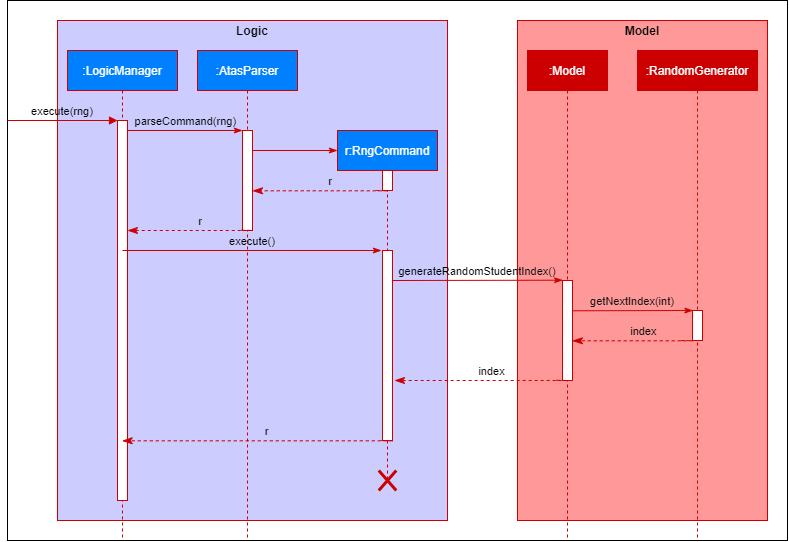

The diagram above was exported from draw.io. Its source (the exported page's mxGraphModel, read from the mxfile embedded in the PNG):
<mxGraphModel dx="875" dy="1435" grid="1" gridSize="10" guides="1" tooltips="1" connect="1" arrows="1" fold="1" page="1" pageScale="1" pageWidth="850" pageHeight="1100" math="0" shadow="0">
  <root>
    <mxCell id="0" />
    <mxCell id="1" parent="0" />
    <mxCell id="KQe5GOzHnshmBO1kiTu7-27" value="" style="rounded=0;whiteSpace=wrap;html=1;fontColor=#FFFFFF;fillColor=#FFFFFF;" vertex="1" parent="1">
      <mxGeometry x="60" y="30" width="780" height="540" as="geometry" />
    </mxCell>
    <mxCell id="KQe5GOzHnshmBO1kiTu7-23" value="" style="rounded=0;whiteSpace=wrap;html=1;fillColor=#CCCCFF;strokeColor=#CC0000;" vertex="1" parent="1">
      <mxGeometry x="110" y="50" width="390" height="500" as="geometry" />
    </mxCell>
    <mxCell id="KQe5GOzHnshmBO1kiTu7-24" value="" style="rounded=0;whiteSpace=wrap;html=1;fillColor=#FF9999;strokeColor=#CC0000;" vertex="1" parent="1">
      <mxGeometry x="570" y="50" width="250" height="500" as="geometry" />
    </mxCell>
    <mxCell id="3nuBFxr9cyL0pnOWT2aG-1" value=":LogicManager" style="shape=umlLifeline;perimeter=lifelinePerimeter;container=1;collapsible=0;recursiveResize=0;rounded=0;shadow=0;strokeWidth=1;fontColor=#FFFFFF;fillColor=#007fff;strokeColor=#CC0000;" parent="1" vertex="1">
      <mxGeometry x="120" y="80" width="110" height="490" as="geometry" />
    </mxCell>
    <mxCell id="3nuBFxr9cyL0pnOWT2aG-2" value="" style="points=[];perimeter=orthogonalPerimeter;rounded=0;shadow=0;strokeWidth=1;strokeColor=#CC0000;" parent="3nuBFxr9cyL0pnOWT2aG-1" vertex="1">
      <mxGeometry x="50" y="70" width="10" height="380" as="geometry" />
    </mxCell>
    <mxCell id="3nuBFxr9cyL0pnOWT2aG-3" value="execute(rng)" style="verticalAlign=bottom;startArrow=none;endArrow=block;startSize=8;shadow=0;strokeWidth=1;startFill=0;labelBackgroundColor=none;strokeColor=#CC0000;" parent="3nuBFxr9cyL0pnOWT2aG-1" target="3nuBFxr9cyL0pnOWT2aG-2" edge="1">
      <mxGeometry relative="1" as="geometry">
        <mxPoint x="-60" y="70" as="sourcePoint" />
      </mxGeometry>
    </mxCell>
    <mxCell id="3nuBFxr9cyL0pnOWT2aG-5" value=":AtasParser" style="shape=umlLifeline;perimeter=lifelinePerimeter;container=1;collapsible=0;recursiveResize=0;rounded=0;shadow=0;strokeWidth=1;fontColor=#FFFFFF;fillColor=#007fff;strokeColor=#CC0000;" parent="1" vertex="1">
      <mxGeometry x="250" y="80" width="100" height="490" as="geometry" />
    </mxCell>
    <mxCell id="3nuBFxr9cyL0pnOWT2aG-6" value="" style="points=[];perimeter=orthogonalPerimeter;rounded=0;shadow=0;strokeWidth=1;strokeColor=#CC0000;" parent="3nuBFxr9cyL0pnOWT2aG-5" vertex="1">
      <mxGeometry x="45" y="80" width="10" height="100" as="geometry" />
    </mxCell>
    <mxCell id="3nuBFxr9cyL0pnOWT2aG-7" value="r" style="verticalAlign=bottom;endArrow=classicThin;dashed=1;endSize=8;exitX=-0.134;exitY=0.997;shadow=0;strokeWidth=1;endFill=1;exitDx=0;exitDy=0;exitPerimeter=0;labelBackgroundColor=none;strokeColor=#CC0000;" parent="1" source="3nuBFxr9cyL0pnOWT2aG-6" target="3nuBFxr9cyL0pnOWT2aG-2" edge="1">
      <mxGeometry relative="1" as="geometry">
        <mxPoint x="275" y="236" as="targetPoint" />
        <Array as="points">
          <mxPoint x="310" y="260" />
        </Array>
      </mxGeometry>
    </mxCell>
    <mxCell id="3nuBFxr9cyL0pnOWT2aG-8" value="parseCommand(rng)" style="verticalAlign=bottom;endArrow=classicThin;entryX=0;entryY=0;shadow=0;strokeWidth=1;endFill=1;labelBackgroundColor=none;strokeColor=#CC0000;" parent="1" source="3nuBFxr9cyL0pnOWT2aG-2" target="3nuBFxr9cyL0pnOWT2aG-6" edge="1">
      <mxGeometry relative="1" as="geometry">
        <mxPoint x="275" y="160" as="sourcePoint" />
      </mxGeometry>
    </mxCell>
    <mxCell id="KQe5GOzHnshmBO1kiTu7-6" value="" style="verticalAlign=bottom;endArrow=classicThin;shadow=0;strokeWidth=1;endFill=1;strokeColor=#CC0000;" edge="1" parent="1">
      <mxGeometry relative="1" as="geometry">
        <mxPoint x="305" y="180" as="sourcePoint" />
        <mxPoint x="390" y="180" as="targetPoint" />
      </mxGeometry>
    </mxCell>
    <mxCell id="KQe5GOzHnshmBO1kiTu7-7" value="r:RngCommand" style="shape=umlLifeline;perimeter=lifelinePerimeter;container=1;collapsible=0;recursiveResize=0;rounded=0;shadow=0;strokeWidth=1;fontColor=#FFFFFF;fillColor=#007fff;strokeColor=#CC0000;" vertex="1" parent="1">
      <mxGeometry x="390" y="160" width="100" height="350" as="geometry" />
    </mxCell>
    <mxCell id="KQe5GOzHnshmBO1kiTu7-8" value="" style="points=[];perimeter=orthogonalPerimeter;rounded=0;shadow=0;strokeWidth=1;strokeColor=#CC0000;" vertex="1" parent="KQe5GOzHnshmBO1kiTu7-7">
      <mxGeometry x="45" y="40" width="10" height="20" as="geometry" />
    </mxCell>
    <mxCell id="KQe5GOzHnshmBO1kiTu7-10" value="execute()" style="verticalAlign=bottom;endArrow=classicThin;shadow=0;strokeWidth=1;endFill=1;labelBackgroundColor=none;strokeColor=#CC0000;" edge="1" parent="1">
      <mxGeometry relative="1" as="geometry">
        <mxPoint x="175" y="280" as="sourcePoint" />
        <mxPoint x="434" y="280" as="targetPoint" />
      </mxGeometry>
    </mxCell>
    <mxCell id="KQe5GOzHnshmBO1kiTu7-11" value="r" style="verticalAlign=bottom;endArrow=classicThin;dashed=1;endSize=8;exitX=-0.134;exitY=0.997;shadow=0;strokeWidth=1;endFill=1;exitDx=0;exitDy=0;exitPerimeter=0;labelBackgroundColor=none;strokeColor=#CC0000;" edge="1" parent="1" target="3nuBFxr9cyL0pnOWT2aG-6">
      <mxGeometry relative="1" as="geometry">
        <mxPoint x="310" y="220.3" as="targetPoint" />
        <mxPoint x="428.65999999999997" y="219.99999999999994" as="sourcePoint" />
        <Array as="points">
          <mxPoint x="445" y="220.3" />
        </Array>
      </mxGeometry>
    </mxCell>
    <mxCell id="KQe5GOzHnshmBO1kiTu7-12" value="" style="points=[];perimeter=orthogonalPerimeter;rounded=0;shadow=0;strokeWidth=1;strokeColor=#CC0000;" vertex="1" parent="1">
      <mxGeometry x="435" y="280" width="10" height="190" as="geometry" />
    </mxCell>
    <mxCell id="KQe5GOzHnshmBO1kiTu7-13" value="generateRandomStudentIndex()" style="verticalAlign=bottom;endArrow=classicThin;shadow=0;strokeWidth=1;endFill=1;entryX=0.014;entryY=-0.003;entryDx=0;entryDy=0;entryPerimeter=0;labelBackgroundColor=none;strokeColor=#CC0000;" edge="1" parent="1" target="KQe5GOzHnshmBO1kiTu7-15">
      <mxGeometry relative="1" as="geometry">
        <mxPoint x="445" y="310" as="sourcePoint" />
        <mxPoint x="610" y="310" as="targetPoint" />
      </mxGeometry>
    </mxCell>
    <mxCell id="KQe5GOzHnshmBO1kiTu7-14" value=":Model" style="shape=umlLifeline;perimeter=lifelinePerimeter;container=1;collapsible=0;recursiveResize=0;rounded=0;shadow=0;strokeWidth=1;fillColor=#CC0000;fontColor=#FFFFFF;strokeColor=#CC0000;" vertex="1" parent="1">
      <mxGeometry x="580" y="80" width="80" height="490" as="geometry" />
    </mxCell>
    <mxCell id="KQe5GOzHnshmBO1kiTu7-15" value="" style="points=[];perimeter=orthogonalPerimeter;rounded=0;shadow=0;strokeWidth=1;strokeColor=#CC0000;" vertex="1" parent="KQe5GOzHnshmBO1kiTu7-14">
      <mxGeometry x="35" y="230" width="10" height="100" as="geometry" />
    </mxCell>
    <mxCell id="KQe5GOzHnshmBO1kiTu7-16" value="getNextIndex(int)" style="verticalAlign=bottom;endArrow=classicThin;shadow=0;strokeWidth=1;endFill=1;entryX=0.049;entryY=0.001;entryDx=0;entryDy=0;entryPerimeter=0;labelBackgroundColor=none;strokeColor=#CC0000;" edge="1" parent="1" target="KQe5GOzHnshmBO1kiTu7-18">
      <mxGeometry relative="1" as="geometry">
        <mxPoint x="625" y="340.3" as="sourcePoint" />
        <mxPoint x="740" y="340" as="targetPoint" />
      </mxGeometry>
    </mxCell>
    <mxCell id="KQe5GOzHnshmBO1kiTu7-17" value=":RandomGenerator" style="shape=umlLifeline;perimeter=lifelinePerimeter;container=1;collapsible=0;recursiveResize=0;rounded=0;shadow=0;strokeWidth=1;fillColor=#CC0000;fontColor=#FFFFFF;strokeColor=#CC0000;" vertex="1" parent="1">
      <mxGeometry x="690" y="80" width="120" height="490" as="geometry" />
    </mxCell>
    <mxCell id="KQe5GOzHnshmBO1kiTu7-18" value="" style="points=[];perimeter=orthogonalPerimeter;rounded=0;shadow=0;strokeWidth=1;strokeColor=#CC0000;" vertex="1" parent="KQe5GOzHnshmBO1kiTu7-17">
      <mxGeometry x="55" y="260" width="10" height="30" as="geometry" />
    </mxCell>
    <mxCell id="KQe5GOzHnshmBO1kiTu7-19" value="index" style="verticalAlign=bottom;endArrow=classicThin;dashed=1;endSize=8;exitX=-0.134;exitY=0.997;shadow=0;strokeWidth=1;endFill=1;exitDx=0;exitDy=0;exitPerimeter=0;entryX=0.988;entryY=0.603;entryDx=0;entryDy=0;entryPerimeter=0;labelBackgroundColor=none;strokeColor=#CC0000;" edge="1" parent="1" target="KQe5GOzHnshmBO1kiTu7-15">
      <mxGeometry relative="1" as="geometry">
        <mxPoint x="630" y="370" as="targetPoint" />
        <mxPoint x="733.66" y="370" as="sourcePoint" />
        <Array as="points">
          <mxPoint x="750" y="370.3" />
        </Array>
      </mxGeometry>
    </mxCell>
    <mxCell id="KQe5GOzHnshmBO1kiTu7-20" value="index" style="verticalAlign=bottom;endArrow=classicThin;dashed=1;endSize=8;exitX=-0.134;exitY=0.997;shadow=0;strokeWidth=1;endFill=1;exitDx=0;exitDy=0;exitPerimeter=0;labelBackgroundColor=none;strokeColor=#CC0000;" edge="1" parent="1">
      <mxGeometry relative="1" as="geometry">
        <mxPoint x="447" y="410" as="targetPoint" />
        <mxPoint x="608.7799999999999" y="409.8" as="sourcePoint" />
        <Array as="points">
          <mxPoint x="625" y="410" />
        </Array>
      </mxGeometry>
    </mxCell>
    <mxCell id="KQe5GOzHnshmBO1kiTu7-21" value="r" style="verticalAlign=bottom;endArrow=classicThin;dashed=1;endSize=8;exitX=-0.134;exitY=0.997;shadow=0;strokeWidth=1;endFill=1;exitDx=0;exitDy=0;exitPerimeter=0;labelBackgroundColor=none;strokeColor=#CC0000;" edge="1" parent="1">
      <mxGeometry relative="1" as="geometry">
        <mxPoint x="174.66666666666674" y="470.29999999999995" as="targetPoint" />
        <mxPoint x="433.65999999999997" y="470" as="sourcePoint" />
        <Array as="points">
          <mxPoint x="450" y="470.3" />
        </Array>
      </mxGeometry>
    </mxCell>
    <mxCell id="KQe5GOzHnshmBO1kiTu7-22" value="" style="shape=umlDestroy;whiteSpace=wrap;html=1;strokeWidth=3;fillColor=#cc0000;strokeColor=#CC0000;" vertex="1" parent="1">
      <mxGeometry x="431.25" y="500" width="17.5" height="20" as="geometry" />
    </mxCell>
    <mxCell id="KQe5GOzHnshmBO1kiTu7-25" value="&lt;b&gt;Logic&lt;/b&gt;" style="text;html=1;strokeColor=none;fillColor=none;align=center;verticalAlign=middle;whiteSpace=wrap;rounded=0;" vertex="1" parent="1">
      <mxGeometry x="285" y="50" width="40" height="20" as="geometry" />
    </mxCell>
    <mxCell id="KQe5GOzHnshmBO1kiTu7-26" value="&lt;b&gt;Model&lt;/b&gt;" style="text;html=1;strokeColor=none;fillColor=none;align=center;verticalAlign=middle;whiteSpace=wrap;rounded=0;" vertex="1" parent="1">
      <mxGeometry x="675" y="50" width="40" height="20" as="geometry" />
    </mxCell>
  </root>
</mxGraphModel>